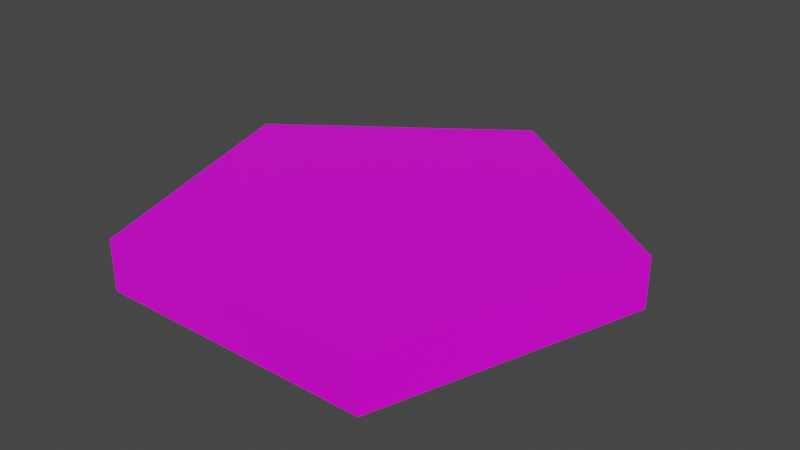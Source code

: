 # Source: GoldCoin.blend  (saved by Blender 2.81.16; exported with 4.5.12 LTS)
import bpy
from mathutils import Matrix  # noqa: F401  (used for matrix-valued properties, if any)

bpy.ops.wm.read_factory_settings(use_empty=True)
scene = bpy.context.scene
scene.name = 'Scene'

# ---- collections
col_collection = bpy.data.collections.new('Collection'); scene.collection.children.link(col_collection)

# ---- images (referenced by path relative to the original .blend; pixels are not part of the script)
import os
ASSET_DIR = os.environ.get("B2B_ASSET_DIR", "")  # directory of the original .blend (textures are referenced by path, not embedded)
HERE = os.path.dirname(os.path.abspath(__file__))  # packed textures are extracted next to this script under _unpacked/

def load_image(name, relpath, width, height, colorspace="sRGB"):
    """Load a texture the original file referenced (path relative to the .blend, or extracted next to this script)."""
    p = next((c for c in (os.path.join(HERE, relpath), os.path.join(ASSET_DIR, relpath)) if relpath and os.path.exists(c)), "")
    if p:
        img = bpy.data.images.load(p, check_existing=True)
        img.name = name
    else:  # same state as the original file: an image datablock whose file is absent (Cycles renders it pink)
        img = bpy.data.images.new(name, width, height)
        img.source = "FILE"
        img.filepath = "//" + (relpath or name)
    img.colorspace_settings.name = colorspace
    return img
img_colorpalette_png = load_image('ColorPalette.png', 'ColorPalette.png', 1024, 1024, 'sRGB')

# ---- materials (node trees are filled in below, after node groups)
mat_material = bpy.data.materials.new('Material')
mat_material.alpha_threshold = 0.0
mat_material.use_transparent_shadow = False
mat_material.line_color = (0.0, 0.0, 0.0, 1.0)

# ---- material node trees
mat_material.use_nodes = True; mat_material.node_tree.nodes.clear()
_N = mat_material.node_tree.nodes; _L = mat_material.node_tree.links
n0 = _N.new('ShaderNodeOutputMaterial'); n0.name = 'Material Output'; n0.location = (300, 300)
n1 = _N.new('ShaderNodeBsdfPrincipled'); n1.name = 'Principled BSDF'; n1.location = (10, 300)
n1.distribution = 'GGX'
n1.subsurface_method = 'BURLEY'
n1.inputs[2].default_value = 0.4
n1.inputs[3].default_value = 1.45
n1.inputs[27].default_value = (0.0, 0.0, 0.0, 1.0)
n1.inputs[28].default_value = 1.0
n2 = _N.new('ShaderNodeTexImage'); n2.name = 'Image Texture'; n2.location = (-404, 216)
n2.image = img_colorpalette_png
_L.new(n1.outputs[0], n0.inputs[0])
_L.new(n2.outputs[0], n1.inputs[0])
n0.is_active_output = True

# ---- world
world_world = bpy.data.worlds.new('World'); scene.world = world_world
world_world.use_nodes = True; world_world.node_tree.nodes.clear()
_N = world_world.node_tree.nodes; _L = world_world.node_tree.links
n0 = _N.new('ShaderNodeOutputWorld'); n0.name = 'World Output'; n0.location = (300, 300)
n1 = _N.new('ShaderNodeBackground'); n1.name = 'Background'; n1.location = (10, 300)
n1.inputs[0].default_value = (0.05088, 0.05088, 0.05088, 1.0)
_L.new(n1.outputs[0], n0.inputs[0])
n0.is_active_output = True
world_world.color = (0.05088, 0.05088, 0.05088)
world_world.use_sun_shadow = False
world_world.sun_shadow_jitter_overblur = 0.0

# ---- meshes
me_cube = bpy.data.meshes.new('Cube')
me_cube.from_pydata([(-0.1993, 0.06475, 0.02232), (-1.129e-08, 0.2095, 0.02232), (-0.1232, -0.1695, 0.02232), (0.1232, -0.1695, 0.02232), (0.1993, 0.06475, 0.02232), (-0.1993, 0.06475, -0.02232), (-1.24e-08, 0.2095, -0.02232), (-0.1232, -0.1695, -0.02232), (0.1232, -0.1695, -0.02232), (0.1993, 0.06475, -0.02232)], [], [(8, 9, 4, 3), (5, 7, 2, 0), (9, 6, 1, 4), (7, 8, 3, 2), (6, 5, 0, 1), (0, 2, 3, 4, 1), (5, 6, 9, 8, 7)])
_uv = me_cube.uv_layers.new(name='UVMap')
_uv.uv.foreach_set('vector', [0.7945, 0.6767, 0.7945, 0.6767, 0.7945, 0.6767, 0.7945, 0.6767, 0.7945, 0.6767, 0.7945, 0.6767, 0.7945, 0.6767, 0.7945, 0.6767, 0.7945, 0.6767, 0.7945, 0.6767, 0.7945, 0.6767, 0.7945, 0.6767, 0.7945, 0.6767, 0.7945, 0.6767, 0.7945, 0.6767, 0.7945, 0.6767, 0.7945, 0.6767, 0.7945, 0.6767, 0.7945, 0.6767, 0.7945, 0.6767, 0.7945, 0.6767, 0.7945, 0.6767, 0.7945, 0.6767, 0.7945, 0.6767, 0.7945, 0.6767, 0.7945, 0.6767, 0.7945, 0.6767, 0.7945, 0.6767, 0.7945, 0.6767, 0.7945, 0.6767])
me_cube.materials.append(mat_material)
me_cube.use_remesh_preserve_volume = False
me_cube.use_remesh_preserve_attributes = False
me_cube.use_mirror_vertex_groups = False
me_cube.update()

# ---- objects
ob_cube = bpy.data.objects.new('Cube', me_cube)

# ---- transforms, parenting, visibility, modifiers, constraints
ob_cube.location = (-0.0005073, -0.008625, 0.005075)
ob_cube.lock_rotations_4d = False
ob_cube.empty_display_type = 'ARROWS'
ob_cube.lineart.crease_threshold = 0.0

# ---- collection membership
col_collection.objects.link(ob_cube)

# ---- scene / render settings (as saved in the file)
scene.frame_start = 1; scene.frame_end = 250; scene.frame_set(1)
scene.render.engine = 'BLENDER_EEVEE_NEXT'
scene.cycles.use_denoising = False
scene.cycles.samples = 128
scene.cycles.sampling_pattern = 'TABULATED_SOBOL'
scene.cycles.use_adaptive_sampling = False
scene.cycles.use_light_tree = False
scene.view_settings.view_transform = 'Filmic'
bpy.context.view_layer.update()

# ---- added for rendering (the .blend has no active camera and no usable light): camera, sun
cam_auto = bpy.data.cameras.new('AutoCamera')
cam_auto.lens = 50.0
cam_auto.sensor_width = 36.0
cam_auto.clip_end = 1000.0
ob_auto_camera = bpy.data.objects.new('AutoCamera', cam_auto)
scene.collection.objects.link(ob_auto_camera)
ob_auto_camera.location = (0.510039, -0.601272, 0.413512)
ob_auto_camera.rotation_euler = (1.09748, -7.21219e-08, 0.694738)
scene.camera = ob_auto_camera
light_auto_sun = bpy.data.lights.new('AutoSun', 'SUN')
light_auto_sun.energy = 3.0
light_auto_sun.angle = 0.0523599
ob_auto_sun = bpy.data.objects.new('AutoSun', light_auto_sun)
scene.collection.objects.link(ob_auto_sun)
ob_auto_sun.rotation_euler = (0.872665, 0.174533, 0.523599)
bpy.context.view_layer.update()
